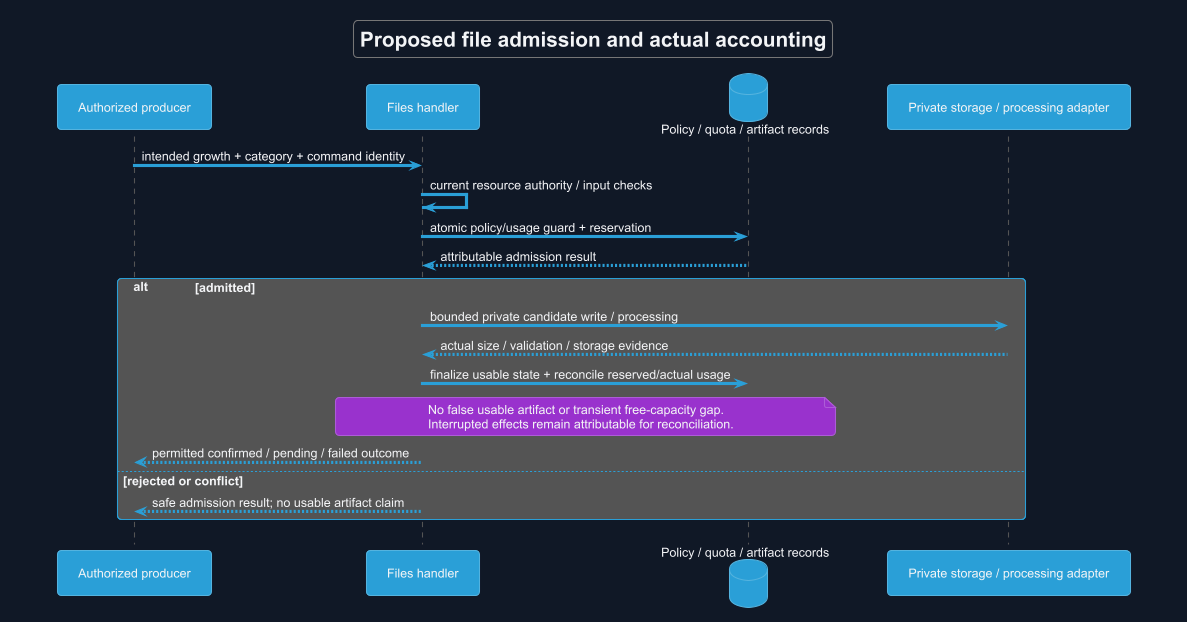

The diagram above was rendered by PlantUML. Its source (embedded in the PNG):
@startuml
!theme cyborg
skinparam backgroundColor #111827
skinparam defaultFontColor #F3F4F6
title Proposed file admission and actual accounting
skinparam backgroundColor #111827
skinparam defaultFontName Arial
skinparam shadowing false

participant "Authorized producer" as P
participant "Files handler" as F
database "Policy / quota / artifact records" as DB
participant "Private storage / processing adapter" as S
P -> F : intended growth + category + command identity
F -> F : current resource authority / input checks
F -> DB : atomic policy/usage guard + reservation
DB --> F : attributable admission result
alt admitted
 F -> S : bounded private candidate write / processing
 S --> F : actual size / validation / storage evidence
 F -> DB : finalize usable state + reconcile reserved/actual usage
 note over F,DB
 No false usable artifact or transient free-capacity gap.
 Interrupted effects remain attributable for reconciliation.
 end note
 F --> P : permitted confirmed / pending / failed outcome
else rejected or conflict
 F --> P : safe admission result; no usable artifact claim
end
@enduml